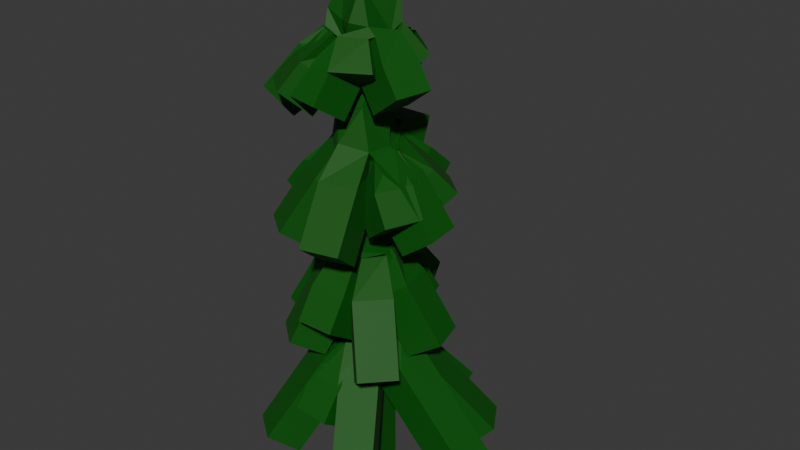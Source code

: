 # Source: tree2.blend  (saved by Blender 4.1.24; exported with 4.5.12 LTS)
import bpy
from mathutils import Matrix  # noqa: F401  (used for matrix-valued properties, if any)

bpy.ops.wm.read_factory_settings(use_empty=True)
scene = bpy.context.scene
scene.name = 'Scene'

# ---- collections
col_collection = bpy.data.collections.new('Collection'); scene.collection.children.link(col_collection)

# ---- materials (node trees are filled in below, after node groups)
mat_pine = bpy.data.materials.new('Pine')
mat_pine.alpha_threshold = 0.0
mat_pine.use_transparent_shadow = False
mat_pine.roughness = 0.5
mat_pine.line_color = (0.0, 0.0, 0.0, 1.0)
mat_base = bpy.data.materials.new('Base')
mat_base.use_transparent_shadow = False

# ---- material node trees
mat_pine.use_nodes = True; mat_pine.node_tree.nodes.clear()
_N = mat_pine.node_tree.nodes; _L = mat_pine.node_tree.links
n0 = _N.new('ShaderNodeOutputMaterial'); n0.name = 'Material Output'; n0.location = (300, 300)
n1 = _N.new('ShaderNodeBsdfPrincipled'); n1.name = 'Principled BSDF'; n1.location = (10, 300)
n1.inputs[0].default_value = (0.001877, 0.09515, 0.0, 1.0)
n1.inputs[2].default_value = 0.6732
n1.inputs[3].default_value = 1.45
_L.new(n1.outputs[0], n0.inputs[0])
n0.is_active_output = True
mat_base.use_nodes = True; mat_base.node_tree.nodes.clear()
_N = mat_base.node_tree.nodes; _L = mat_base.node_tree.links
n0 = _N.new('ShaderNodeBsdfPrincipled'); n0.name = 'Principled BSDF'; n0.location = (10, 300)
n0.inputs[0].default_value = (0.08558, 0.05096, 0.008416, 1.0)
n1 = _N.new('ShaderNodeOutputMaterial'); n1.name = 'Material Output'; n1.location = (300, 300)
_L.new(n0.outputs[0], n1.inputs[0])
n1.is_active_output = True

# ---- world
world_world = bpy.data.worlds.new('World'); scene.world = world_world
world_world.use_nodes = True; world_world.node_tree.nodes.clear()
_N = world_world.node_tree.nodes; _L = world_world.node_tree.links
n0 = _N.new('ShaderNodeOutputWorld'); n0.name = 'World Output'; n0.location = (300, 300)
n1 = _N.new('ShaderNodeBackground'); n1.name = 'Background'; n1.location = (10, 300)
n1.inputs[0].default_value = (0.05088, 0.05088, 0.05088, 1.0)
_L.new(n1.outputs[0], n0.inputs[0])
n0.is_active_output = True
world_world.color = (0.05088, 0.05088, 0.05088)
world_world.use_sun_shadow = False
world_world.sun_shadow_jitter_overblur = 0.0

# ---- meshes
me_cube = bpy.data.meshes.new('Cube')
me_cube.from_pydata([(0.0, 0.0, 0.0), (-1.07, 0.3795, 0.396), (0.2668, 1.445, 0.6363), (0.0, 0.0, 6.282), (0.0, 0.0, 4.859), (0.0, 0.0, 3.6), (0.0, 0.0, 2.321), (0.0, 0.0, 1.113), (-0.7062, -0.9573, 0.6419), (0.5836, -0.955, 0.628), (1.82, -0.05737, 0.559), (1.283, 0.7724, 0.6918), (-0.3001, 1.392, 2.157), (-0.7482, 0.5936, 2.009), (-0.5109, -0.6206, 2.032), (0.7825, -0.7354, 2.003), (0.8646, 0.2372, 2.125), (-0.8779, -0.0439, 2.139), (-0.5309, -0.7142, 3.577), (0.8909, 0.1038, 3.598), (0.5878, 0.6716, 3.863), (0.2435, -0.9585, 3.594), (-0.5409, 0.4173, 3.937), (-0.1798, 0.7581, 5.442), (0.277, 0.4352, 5.592), (0.2442, -0.4333, 5.6), (-0.9211, -0.3239, 5.133), (-0.129, -0.6668, 5.25), (0.6734, -0.1222, 5.349), (-0.5893, 1.165, 1.207), (-0.7184, -0.2276, 0.8645), (-0.0572, -0.8184, 1.116), (0.01748, -0.785, 2.44), (-0.8202, 0.7644, 2.422), (0.5046, 0.5037, 2.171), (0.03138, 0.9124, 2.193), (0.6891, -0.2601, 3.838), (0.6029, 0.393, 3.783), (0.1031, 0.2827, 7.166), (-0.01391, 0.8387, 4.544), (0.09795, 1.061, 3.908), (-0.2378, 0.7666, 4.055), (-0.1463, 0.8604, 5.375), (-0.6051, 0.635, 5.154), (-0.5233, -0.6341, 5.284), (-0.8526, -0.04126, 3.815)], [(5, 15), (5, 14), (5, 13), (5, 12), (6, 11), (6, 10), (6, 9), (6, 8), (6, 1), (6, 2), (4, 3), (5, 4), (6, 5), (7, 6), (0, 7), (5, 16), (5, 17), (4, 18), (4, 19), (4, 20), (4, 21), (4, 22), (3, 23), (3, 24), (3, 25), (3, 26), (3, 27), (3, 28), (6, 29), (6, 30), (6, 31), (5, 32), (5, 33), (5, 34), (5, 35), (4, 36), (4, 37), (3, 38), (4, 39), (4, 40), (4, 41), (3, 42), (3, 43), (3, 44), (4, 45)], [])
_uv = me_cube.uv_layers.new(name='UVMap')
_uv.uv.foreach_set('vector', [])
me_cube.materials.append(mat_pine)
me_cube.use_mirror_vertex_groups = False
me_cube.update()
me_cylinder = bpy.data.meshes.new('Cylinder')
me_cylinder.from_pydata([(0.0, 0.2518, -0.2354), (0.0, 0.2518, 0.2354), (0.052, 0.2469, -0.2354), (0.052, 0.2469, 0.2354), (0.102, 0.2326, -0.2354), (0.102, 0.2326, 0.2354), (0.1481, 0.2093, -0.2354), (0.1481, 0.2093, 0.2354), (0.1885, 0.178, -0.2354), (0.1885, 0.178, 0.2354), (0.2216, 0.1399, -0.2354), (0.2216, 0.1399, 0.2354), (0.2463, 0.09635, -0.2354), (0.2463, 0.09635, 0.2354), (0.2614, 0.04912, -0.2354), (0.2614, 0.04912, 0.2354), (0.2666, 0.0, -0.2354), (0.2666, 0.0, 0.2354), (0.2614, -0.04912, -0.2354), (0.2614, -0.04912, 0.2354), (0.2463, -0.09635, -0.2354), (0.2463, -0.09635, 0.2354), (0.2216, -0.1399, -0.2354), (0.2216, -0.1399, 0.2354), (0.1885, -0.178, -0.2354), (0.1885, -0.178, 0.2354), (0.1481, -0.2093, -0.2354), (0.1481, -0.2093, 0.2354), (0.102, -0.2326, -0.2354), (0.102, -0.2326, 0.2354), (0.052, -0.2469, -0.2354), (0.052, -0.2469, 0.2354), (0.0, -0.2518, -0.2354), (0.0, -0.2518, 0.2354), (-0.052, -0.2469, -0.2354), (-0.052, -0.2469, 0.2354), (-0.102, -0.2326, -0.2354), (-0.102, -0.2326, 0.2354), (-0.1481, -0.2093, -0.2354), (-0.1481, -0.2093, 0.2354), (-0.1885, -0.178, -0.2354), (-0.1885, -0.178, 0.2354), (-0.2216, -0.1399, -0.2354), (-0.2216, -0.1399, 0.2354), (-0.2463, -0.09635, -0.2354), (-0.2463, -0.09635, 0.2354), (-0.2614, -0.04912, -0.2354), (-0.2614, -0.04912, 0.2354), (-0.2666, 0.0, -0.2354), (-0.2666, 0.0, 0.2354), (-0.2614, 0.04912, -0.2354), (-0.2614, 0.04912, 0.2354), (-0.2463, 0.09635, -0.2354), (-0.2463, 0.09635, 0.2354), (-0.2216, 0.1399, -0.2354), (-0.2216, 0.1399, 0.2354), (-0.1885, 0.178, -0.2354), (-0.1885, 0.178, 0.2354), (-0.1481, 0.2093, -0.2354), (-0.1481, 0.2093, 0.2354), (-0.102, 0.2326, -0.2354), (-0.102, 0.2326, 0.2354), (-0.052, 0.2469, -0.2354), (-0.052, 0.2469, 0.2354)], [], [(0, 1, 3, 2), (2, 3, 5, 4), (4, 5, 7, 6), (6, 7, 9, 8), (8, 9, 11, 10), (10, 11, 13, 12), (12, 13, 15, 14), (14, 15, 17, 16), (16, 17, 19, 18), (18, 19, 21, 20), (20, 21, 23, 22), (22, 23, 25, 24), (24, 25, 27, 26), (26, 27, 29, 28), (28, 29, 31, 30), (30, 31, 33, 32), (32, 33, 35, 34), (34, 35, 37, 36), (36, 37, 39, 38), (38, 39, 41, 40), (40, 41, 43, 42), (42, 43, 45, 44), (44, 45, 47, 46), (46, 47, 49, 48), (48, 49, 51, 50), (50, 51, 53, 52), (52, 53, 55, 54), (54, 55, 57, 56), (56, 57, 59, 58), (58, 59, 61, 60), (3, 1, 63, 61, 59, 57, 55, 53, 51, 49, 47, 45, 43, 41, 39, 37, 35, 33, 31, 29, 27, 25, 23, 21, 19, 17, 15, 13, 11, 9, 7, 5), (60, 61, 63, 62), (62, 63, 1, 0), (0, 2, 4, 6, 8, 10, 12, 14, 16, 18, 20, 22, 24, 26, 28, 30, 32, 34, 36, 38, 40, 42, 44, 46, 48, 50, 52, 54, 56, 58, 60, 62)])
_uv = me_cylinder.uv_layers.new(name='UVMap')
_uv.uv.foreach_set('vector', [1.0, 0.5, 1.0, 1.0, 0.9688, 1.0, 0.9688, 0.5, 0.9688, 0.5, 0.9688, 1.0, 0.9375, 1.0, 0.9375, 0.5, 0.9375, 0.5, 0.9375, 1.0, 0.9062, 1.0, 0.9062, 0.5, 0.9062, 0.5, 0.9062, 1.0, 0.875, 1.0, 0.875, 0.5, 0.875, 0.5, 0.875, 1.0, 0.8438, 1.0, 0.8438, 0.5, 0.8438, 0.5, 0.8438, 1.0, 0.8125, 1.0, 0.8125, 0.5, 0.8125, 0.5, 0.8125, 1.0, 0.7812, 1.0, 0.7812, 0.5, 0.7812, 0.5, 0.7812, 1.0, 0.75, 1.0, 0.75, 0.5, 0.75, 0.5, 0.75, 1.0, 0.7188, 1.0, 0.7188, 0.5, 0.7188, 0.5, 0.7188, 1.0, 0.6875, 1.0, 0.6875, 0.5, 0.6875, 0.5, 0.6875, 1.0, 0.6562, 1.0, 0.6562, 0.5, 0.6562, 0.5, 0.6562, 1.0, 0.625, 1.0, 0.625, 0.5, 0.625, 0.5, 0.625, 1.0, 0.5938, 1.0, 0.5938, 0.5, 0.5938, 0.5, 0.5938, 1.0, 0.5625, 1.0, 0.5625, 0.5, 0.5625, 0.5, 0.5625, 1.0, 0.5312, 1.0, 0.5312, 0.5, 0.5312, 0.5, 0.5312, 1.0, 0.5, 1.0, 0.5, 0.5, 0.5, 0.5, 0.5, 1.0, 0.4688, 1.0, 0.4688, 0.5, 0.4688, 0.5, 0.4688, 1.0, 0.4375, 1.0, 0.4375, 0.5, 0.4375, 0.5, 0.4375, 1.0, 0.4062, 1.0, 0.4062, 0.5, 0.4062, 0.5, 0.4062, 1.0, 0.375, 1.0, 0.375, 0.5, 0.375, 0.5, 0.375, 1.0, 0.3438, 1.0, 0.3438, 0.5, 0.3438, 0.5, 0.3438, 1.0, 0.3125, 1.0, 0.3125, 0.5, 0.3125, 0.5, 0.3125, 1.0, 0.2812, 1.0, 0.2812, 0.5, 0.2812, 0.5, 0.2812, 1.0, 0.25, 1.0, 0.25, 0.5, 0.25, 0.5, 0.25, 1.0, 0.2188, 1.0, 0.2188, 0.5, 0.2188, 0.5, 0.2188, 1.0, 0.1875, 1.0, 0.1875, 0.5, 0.1875, 0.5, 0.1875, 1.0, 0.1562, 1.0, 0.1562, 0.5, 0.1562, 0.5, 0.1562, 1.0, 0.125, 1.0, 0.125, 0.5, 0.125, 0.5, 0.125, 1.0, 0.09375, 1.0, 0.09375, 0.5, 0.09375, 0.5, 0.09375, 1.0, 0.0625, 1.0, 0.0625, 0.5, 0.2968, 0.4854, 0.25, 0.49, 0.2032, 0.4854, 0.1582, 0.4717, 0.1167, 0.4496, 0.08029, 0.4197, 0.05045, 0.3833, 0.02827, 0.3418, 0.01461, 0.2968, 0.01, 0.25, 0.01461, 0.2032, 0.02827, 0.1582, 0.05045, 0.1167, 0.08029, 0.08029, 0.1167, 0.05045, 0.1582, 0.02827, 0.2032, 0.01461, 0.25, 0.01, 0.2968, 0.01461, 0.3418, 0.02827, 0.3833, 0.05045, 0.4197, 0.08029, 0.4496, 0.1167, 0.4717, 0.1582, 0.4854, 0.2032, 0.49, 0.25, 0.4854, 0.2968, 0.4717, 0.3418, 0.4496, 0.3833, 0.4197, 0.4197, 0.3833, 0.4496, 0.3418, 0.4717, 0.0625, 0.5, 0.0625, 1.0, 0.03125, 1.0, 0.03125, 0.5, 0.03125, 0.5, 0.03125, 1.0, 0.0, 1.0, 0.0, 0.5, 0.75, 0.49, 0.7968, 0.4854, 0.8418, 0.4717, 0.8833, 0.4496, 0.9197, 0.4197, 0.9496, 0.3833, 0.9717, 0.3418, 0.9854, 0.2968, 0.99, 0.25, 0.9854, 0.2032, 0.9717, 0.1582, 0.9496, 0.1167, 0.9197, 0.08029, 0.8833, 0.05045, 0.8418, 0.02827, 0.7968, 0.01461, 0.75, 0.01, 0.7032, 0.01461, 0.6582, 0.02827, 0.6167, 0.05045, 0.5803, 0.08029, 0.5504, 0.1167, 0.5283, 0.1582, 0.5146, 0.2032, 0.51, 0.25, 0.5146, 0.2968, 0.5283, 0.3418, 0.5504, 0.3833, 0.5803, 0.4197, 0.6167, 0.4496, 0.6582, 0.4717, 0.7032, 0.4854])
me_cylinder.materials.append(mat_base)
me_cylinder.update()

# ---- objects
ob_cube = bpy.data.objects.new('Cube', me_cube)
ob_cylinder = bpy.data.objects.new('Cylinder', me_cylinder)

# ---- transforms, parenting, visibility, modifiers, constraints
ob_cube.location = (0.0, 0.0, 0.0)
ob_cube.lock_rotations_4d = False
ob_cube.empty_display_type = 'ARROWS'
ob_cube.lineart.crease_threshold = 0.0
_m = ob_cube.modifiers.new('Skin', 'SKIN')
_m.branch_smoothing = 1.0
ob_cylinder.location = (0.0, 0.0, 0.9869)
ob_cylinder.rotation_euler = (-3.142, -0.0, 0.0)
ob_cylinder.scale = (0.7, 0.7, 4.26)

# ---- collection membership
col_collection.objects.link(ob_cube)
col_collection.objects.link(ob_cylinder)

# ---- scene / render settings (as saved in the file)
scene.frame_start = 1; scene.frame_end = 250; scene.frame_set(1)
scene.render.engine = 'BLENDER_EEVEE_NEXT'
scene.cycles.sampling_pattern = 'TABULATED_SOBOL'
scene.eevee.ray_tracing_options.trace_max_roughness = 0.0
bpy.context.view_layer.update()

# ---- added for rendering (the .blend has no active camera and no usable light): camera, sun
cam_auto = bpy.data.cameras.new('AutoCamera')
cam_auto.lens = 50.0
cam_auto.sensor_width = 36.0
cam_auto.clip_end = 1000.0
ob_auto_camera = bpy.data.objects.new('AutoCamera', cam_auto)
scene.collection.objects.link(ob_auto_camera)
ob_auto_camera.location = (8.03211, -8.99492, 9.74037)
ob_auto_camera.rotation_euler = (1.09748, -7.21219e-08, 0.694738)
scene.camera = ob_auto_camera
light_auto_sun = bpy.data.lights.new('AutoSun', 'SUN')
light_auto_sun.energy = 3.0
light_auto_sun.angle = 0.0523599
ob_auto_sun = bpy.data.objects.new('AutoSun', light_auto_sun)
scene.collection.objects.link(ob_auto_sun)
ob_auto_sun.rotation_euler = (0.872665, 0.174533, 0.523599)
bpy.context.view_layer.update()
